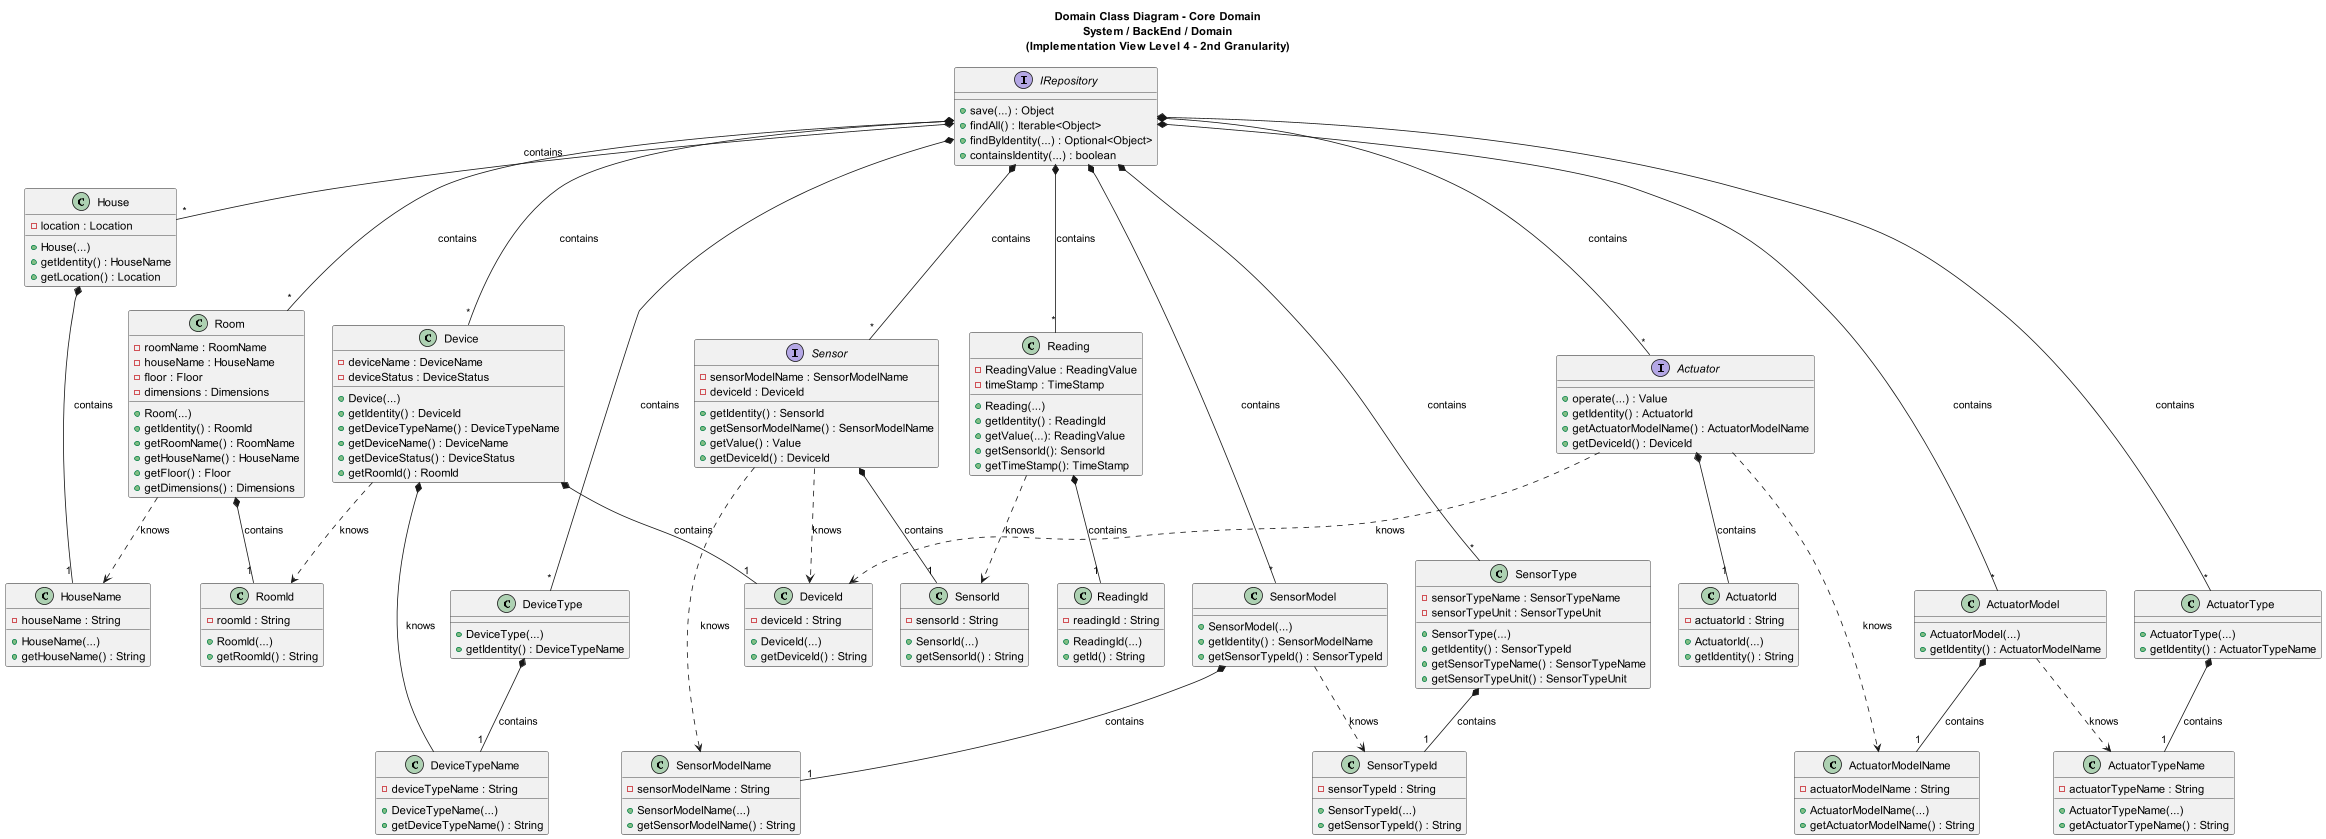

The diagram above was rendered by PlantUML. Its source (embedded in the PNG):
@startuml

title Domain Class Diagram - Core Domain\nSystem / BackEnd / Domain\n(Implementation View Level 4 - 2nd Granularity)

class House {
- location : Location
+ House(...)
+ getIdentity() : HouseName
+ getLocation() : Location
}

class HouseName {
- houseName : String
+ HouseName(...)
+ getHouseName() : String
}

class Room {
- roomName : RoomName
- houseName : HouseName
- floor : Floor
- dimensions : Dimensions
+ Room(...)
+ getIdentity() : RoomId
+ getRoomName() : RoomName
+ getHouseName() : HouseName
+ getFloor() : Floor
+ getDimensions() : Dimensions
}

class RoomId{
- roomId : String
+ RoomId(...)
+ getRoomId() : String
}

class Device {
- deviceName : DeviceName
- deviceStatus : DeviceStatus
+ Device(...)
+ getIdentity() : DeviceId
+ getDeviceTypeName() : DeviceTypeName
+ getDeviceName() : DeviceName
+ getDeviceStatus() : DeviceStatus
+ getRoomId() : RoomId
}

class DeviceId{
- deviceId : String
+ DeviceId(...)
+ getDeviceId() : String
}

class DeviceType {
+ DeviceType(...)
+ getIdentity() : DeviceTypeName
}

class DeviceTypeName {
- deviceTypeName : String
+ DeviceTypeName(...)
+ getDeviceTypeName() : String
}

interface Sensor {
- sensorModelName : SensorModelName
- deviceId : DeviceId
+ getIdentity() : SensorId
+ getSensorModelName() : SensorModelName
+ getValue() : Value
+ getDeviceId() : DeviceId
}

class SensorId{
- sensorId : String
+ SensorId(...)
+ getSensorId() : String
}

class Reading {
- ReadingValue : ReadingValue
- timeStamp : TimeStamp
+ Reading(...)
+ getIdentity() : ReadingId
+ getValue(...): ReadingValue
+ getSensorId(): SensorId
+ getTimeStamp(): TimeStamp
}

class ReadingId{
- readingId : String
+ ReadingId(...)
+ getId() : String
}

class SensorType {
- sensorTypeName : SensorTypeName
- sensorTypeUnit : SensorTypeUnit
+ SensorType(...)
+ getIdentity() : SensorTypeId
+ getSensorTypeName() : SensorTypeName
+ getSensorTypeUnit() : SensorTypeUnit
}

class SensorTypeId{
- sensorTypeId : String
+ SensorTypeId(...)
+ getSensorTypeId() : String
}

class SensorModel{
+ SensorModel(...)
+ getIdentity() : SensorModelName
+ getSensorTypeId() : SensorTypeId
}

class SensorModelName{
- sensorModelName : String
+ SensorModelName(...)
+ getSensorModelName() : String
}

interface Actuator {
+ operate(...) : Value
+ getIdentity() : ActuatorId
+ getActuatorModelName() : ActuatorModelName
+ getDeviceId() : DeviceId
}

class ActuatorId{
- actuatorId : String
+ ActuatorId(...)
+ getIdentity() : String
}

class ActuatorType {
+ ActuatorType(...)
+ getIdentity() : ActuatorTypeName
}

class ActuatorTypeName {
- actuatorTypeName : String
+ ActuatorTypeName(...)
+ getActuatorTypeName() : String
}

class ActuatorModel {
+ ActuatorModel(...)
+ getIdentity() : ActuatorModelName
}

class ActuatorModelName {
- actuatorModelName : String
+ ActuatorModelName(...)
+ getActuatorModelName() : String
}

interface IRepository {
+ save(...) : Object
+ findAll() : Iterable<Object>
+ findByIdentity(...) : Optional<Object>
+ containsIdentity(...) : boolean
}


House *-- "1" HouseName : contains
Room ..>  HouseName : knows

Room *-- "1" RoomId : contains
Device ..> RoomId : knows

Device *-- "1" DeviceId : contains
Device *-- DeviceTypeName : knows
DeviceType *-- "1" DeviceTypeName : contains

Sensor ..> DeviceId : knows
Sensor *-- "1" SensorId : contains
Sensor ..> SensorModelName : knows

Reading ..> SensorId : knows
Reading *-- "1" ReadingId : contains

SensorType *-- "1" SensorTypeId: contains

SensorModel *-- "1" SensorModelName : contains
SensorModel ..> SensorTypeId : knows

Actuator ..> DeviceId : knows
Actuator *-- "1" ActuatorId : contains
Actuator ..> ActuatorModelName : knows

ActuatorType *-- "1" ActuatorTypeName : contains

ActuatorModel ..> ActuatorTypeName: knows
ActuatorModel *-- "1" ActuatorModelName : contains

IRepository *- "*" House : contains
IRepository *-- "*" Room : contains
IRepository *-- "*" Device : contains
IRepository *-- "*" Sensor : contains
IRepository *--- "*" SensorType : contains
IRepository *--- "*" SensorModel : contains
IRepository *-- "*" Actuator : contains
IRepository *--- "*" ActuatorType : contains
IRepository *--- "*" ActuatorModel : contains
IRepository *-- "*" Reading : contains
IRepository *--- "*" DeviceType : contains










@enduml